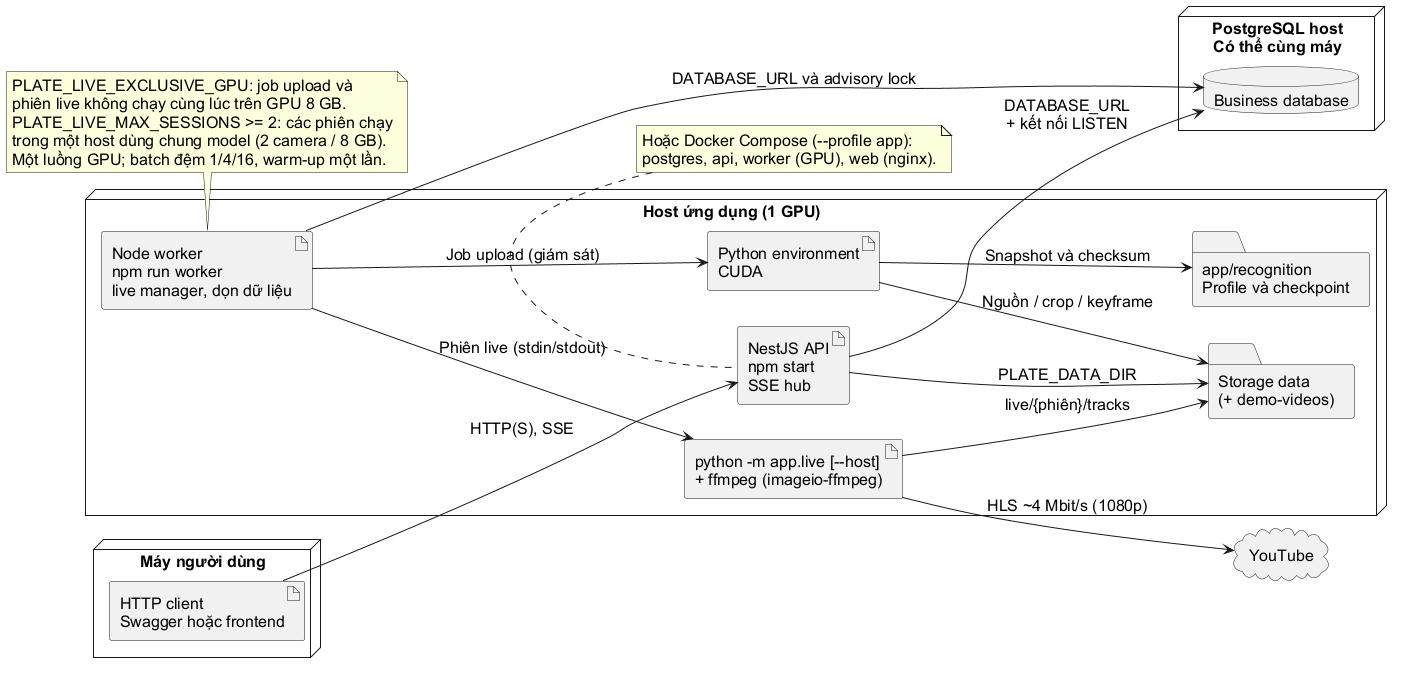

The diagram above was rendered by PlantUML. Its source (embedded in the PNG):
@startuml
skinparam defaultFontName Arial
skinparam defaultFontSize 16
skinparam shadowing false
skinparam backgroundColor white
left to right direction
node "Máy người dùng" {
  artifact "HTTP client\nSwagger hoặc frontend" as client
}
node "Host ứng dụng (1 GPU)" {
  artifact "NestJS API\nnpm start\nSSE hub" as api
  artifact "Node worker\nnpm run worker\nlive manager, dọn dữ liệu" as worker
  artifact "Python environment\nCUDA" as python
  artifact "python -m app.live [--host]\n+ ffmpeg (imageio-ffmpeg)" as live
  folder "Storage data\n(+ demo-videos)" as storage
  folder "app/recognition\nProfile và checkpoint" as model
}
node "PostgreSQL host\nCó thể cùng máy" {
  database "Business database" as db
}
cloud "YouTube" as youtube
client --> api : HTTP(S), SSE
api --> db : DATABASE_URL\n+ kết nối LISTEN
worker --> db : DATABASE_URL và advisory lock
api --> storage : PLATE_DATA_DIR
worker --> python : Job upload (giám sát)
worker --> live : Phiên live (stdin/stdout)
live --> youtube : HLS ~4 Mbit/s (1080p)
python --> storage : Nguồn / crop / keyframe
live --> storage : live/{phiên}/tracks
python --> model : Snapshot và checksum
note bottom of worker
  PLATE_LIVE_EXCLUSIVE_GPU: job upload và
  phiên live không chạy cùng lúc trên GPU 8 GB.
  PLATE_LIVE_MAX_SESSIONS >= 2: các phiên chạy
  trong một host dùng chung model (2 camera / 8 GB).
  Một luồng GPU; batch đệm 1/4/16, warm-up một lần.
end note
note top of api
  Hoặc Docker Compose (--profile app):
  postgres, api, worker (GPU), web (nginx).
end note
@enduml